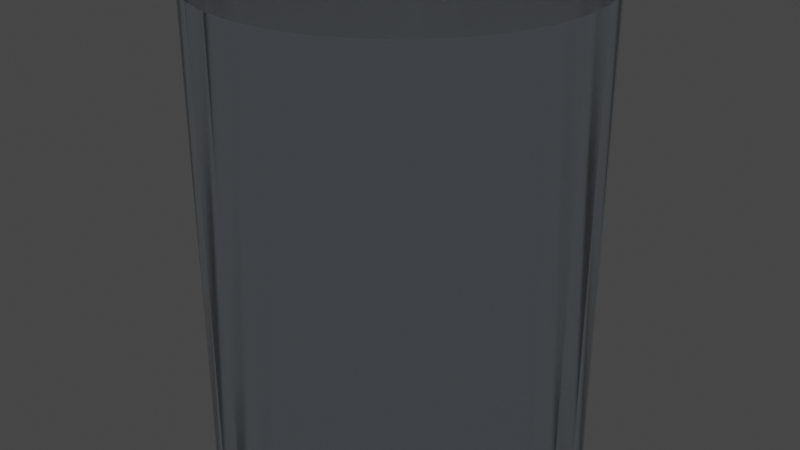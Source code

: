 # Source: lava-lamp.blend  (saved by Blender 2.93.21; exported with 4.5.12 LTS)
import bpy
from mathutils import Matrix  # noqa: F401  (used for matrix-valued properties, if any)

bpy.ops.wm.read_factory_settings(use_empty=True)
scene = bpy.context.scene
scene.name = 'Scene'

# ---- collections
col_collection = bpy.data.collections.new('Collection'); scene.collection.children.link(col_collection)

# ---- materials (node trees are filled in below, after node groups)
mat_glassmat_001 = bpy.data.materials.new('GlassMat.001')
mat_lavamat_001 = bpy.data.materials.new('LavaMat.001')

# ---- material node trees
mat_glassmat_001.use_nodes = True; mat_glassmat_001.node_tree.nodes.clear()
_N = mat_glassmat_001.node_tree.nodes; _L = mat_glassmat_001.node_tree.links
n0 = _N.new('ShaderNodeBsdfPrincipled'); n0.name = 'Principled BSDF'; n0.location = (0, 0)
n0.distribution = 'GGX'
n0.subsurface_method = 'BURLEY'
n0.inputs[0].default_value = (0.8, 0.9, 1.0, 0.3)
n0.inputs[2].default_value = 0.1
n0.inputs[3].default_value = 1.45
n0.inputs[18].default_value = 1.0
n0.inputs[27].default_value = (0.0, 0.0, 0.0, 1.0)
n0.inputs[28].default_value = 1.0
n1 = _N.new('ShaderNodeOutputMaterial'); n1.name = 'Material Output'; n1.location = (0, 0)
_L.new(n0.outputs[0], n1.inputs[0])
n1.is_active_output = True
mat_lavamat_001.use_nodes = True; mat_lavamat_001.node_tree.nodes.clear()
_N = mat_lavamat_001.node_tree.nodes; _L = mat_lavamat_001.node_tree.links
n0 = _N.new('ShaderNodeBsdfPrincipled'); n0.name = 'Principled BSDF'; n0.location = (0, 0)
n0.distribution = 'GGX'
n0.subsurface_method = 'BURLEY'
n0.inputs[0].default_value = (1.0, 0.2, 0.0, 1.0)
n0.inputs[3].default_value = 1.45
n0.inputs[27].default_value = (0.0, 0.0, 0.0, 1.0)
n0.inputs[28].default_value = 1.0
n1 = _N.new('ShaderNodeOutputMaterial'); n1.name = 'Material Output'; n1.location = (0, 0)
_L.new(n0.outputs[0], n1.inputs[0])
n1.is_active_output = True

# ---- world
world_world = bpy.data.worlds.new('World'); scene.world = world_world
world_world.use_nodes = True; world_world.node_tree.nodes.clear()
_N = world_world.node_tree.nodes; _L = world_world.node_tree.links
n0 = _N.new('ShaderNodeOutputWorld'); n0.name = 'World Output'; n0.location = (300, 300)
n1 = _N.new('ShaderNodeBackground'); n1.name = 'Background'; n1.location = (10, 300)
n1.inputs[0].default_value = (0.05088, 0.05088, 0.05088, 1.0)
_L.new(n1.outputs[0], n0.inputs[0])
n0.is_active_output = True
world_world.color = (0.05088, 0.05088, 0.05088)
world_world.use_sun_shadow = False
world_world.sun_shadow_jitter_overblur = 0.0

# ---- cameras
cam_camera_002 = bpy.data.cameras.new('Camera.002')

# ---- lights
light_sun_001 = bpy.data.lights.new('Sun.001', 'SUN')
light_sun_001.transmission_factor = 0.0
light_sun_001.energy = 1.0
light_sun_001.shadow_soft_size = 0.125

# ---- meshes
me_cylinder_001 = bpy.data.meshes.new('Cylinder.001')
me_cylinder_001.from_pydata([(0.0, 2.0, -2.5), (0.0, 2.0, 2.5), (0.3902, 1.962, -2.5), (0.3902, 1.962, 2.5), (0.7654, 1.848, -2.5), (0.7654, 1.848, 2.5), (1.111, 1.663, -2.5), (1.111, 1.663, 2.5), (1.414, 1.414, -2.5), (1.414, 1.414, 2.5), (1.663, 1.111, -2.5), (1.663, 1.111, 2.5), (1.848, 0.7654, -2.5), (1.848, 0.7654, 2.5), (1.962, 0.3902, -2.5), (1.962, 0.3902, 2.5), (2.0, -8.742e-08, -2.5), (2.0, -8.742e-08, 2.5), (1.962, -0.3902, -2.5), (1.962, -0.3902, 2.5), (1.848, -0.7654, -2.5), (1.848, -0.7654, 2.5), (1.663, -1.111, -2.5), (1.663, -1.111, 2.5), (1.414, -1.414, -2.5), (1.414, -1.414, 2.5), (1.111, -1.663, -2.5), (1.111, -1.663, 2.5), (0.7654, -1.848, -2.5), (0.7654, -1.848, 2.5), (0.3902, -1.962, -2.5), (0.3902, -1.962, 2.5), (-1.748e-07, -2.0, -2.5), (-1.748e-07, -2.0, 2.5), (-0.3902, -1.962, -2.5), (-0.3902, -1.962, 2.5), (-0.7654, -1.848, -2.5), (-0.7654, -1.848, 2.5), (-1.111, -1.663, -2.5), (-1.111, -1.663, 2.5), (-1.414, -1.414, -2.5), (-1.414, -1.414, 2.5), (-1.663, -1.111, -2.5), (-1.663, -1.111, 2.5), (-1.848, -0.7654, -2.5), (-1.848, -0.7654, 2.5), (-1.962, -0.3902, -2.5), (-1.962, -0.3902, 2.5), (-2.0, 2.385e-08, -2.5), (-2.0, 2.385e-08, 2.5), (-1.962, 0.3902, -2.5), (-1.962, 0.3902, 2.5), (-1.848, 0.7654, -2.5), (-1.848, 0.7654, 2.5), (-1.663, 1.111, -2.5), (-1.663, 1.111, 2.5), (-1.414, 1.414, -2.5), (-1.414, 1.414, 2.5), (-1.111, 1.663, -2.5), (-1.111, 1.663, 2.5), (-0.7654, 1.848, -2.5), (-0.7654, 1.848, 2.5), (-0.3902, 1.962, -2.5), (-0.3902, 1.962, 2.5)], [], [(0, 1, 3, 2), (2, 3, 5, 4), (4, 5, 7, 6), (6, 7, 9, 8), (8, 9, 11, 10), (10, 11, 13, 12), (12, 13, 15, 14), (14, 15, 17, 16), (16, 17, 19, 18), (18, 19, 21, 20), (20, 21, 23, 22), (22, 23, 25, 24), (24, 25, 27, 26), (26, 27, 29, 28), (28, 29, 31, 30), (30, 31, 33, 32), (32, 33, 35, 34), (34, 35, 37, 36), (36, 37, 39, 38), (38, 39, 41, 40), (40, 41, 43, 42), (42, 43, 45, 44), (44, 45, 47, 46), (46, 47, 49, 48), (48, 49, 51, 50), (50, 51, 53, 52), (52, 53, 55, 54), (54, 55, 57, 56), (56, 57, 59, 58), (58, 59, 61, 60), (3, 1, 63, 61, 59, 57, 55, 53, 51, 49, 47, 45, 43, 41, 39, 37, 35, 33, 31, 29, 27, 25, 23, 21, 19, 17, 15, 13, 11, 9, 7, 5), (60, 61, 63, 62), (62, 63, 1, 0), (0, 2, 4, 6, 8, 10, 12, 14, 16, 18, 20, 22, 24, 26, 28, 30, 32, 34, 36, 38, 40, 42, 44, 46, 48, 50, 52, 54, 56, 58, 60, 62)])
_uv = me_cylinder_001.uv_layers.new(name='UVMap')
_uv.uv.foreach_set('vector', [1.0, 0.5, 1.0, 1.0, 0.9688, 1.0, 0.9688, 0.5, 0.9688, 0.5, 0.9688, 1.0, 0.9375, 1.0, 0.9375, 0.5, 0.9375, 0.5, 0.9375, 1.0, 0.9062, 1.0, 0.9062, 0.5, 0.9062, 0.5, 0.9062, 1.0, 0.875, 1.0, 0.875, 0.5, 0.875, 0.5, 0.875, 1.0, 0.8438, 1.0, 0.8438, 0.5, 0.8438, 0.5, 0.8438, 1.0, 0.8125, 1.0, 0.8125, 0.5, 0.8125, 0.5, 0.8125, 1.0, 0.7812, 1.0, 0.7812, 0.5, 0.7812, 0.5, 0.7812, 1.0, 0.75, 1.0, 0.75, 0.5, 0.75, 0.5, 0.75, 1.0, 0.7188, 1.0, 0.7188, 0.5, 0.7188, 0.5, 0.7188, 1.0, 0.6875, 1.0, 0.6875, 0.5, 0.6875, 0.5, 0.6875, 1.0, 0.6562, 1.0, 0.6562, 0.5, 0.6562, 0.5, 0.6562, 1.0, 0.625, 1.0, 0.625, 0.5, 0.625, 0.5, 0.625, 1.0, 0.5938, 1.0, 0.5938, 0.5, 0.5938, 0.5, 0.5938, 1.0, 0.5625, 1.0, 0.5625, 0.5, 0.5625, 0.5, 0.5625, 1.0, 0.5312, 1.0, 0.5312, 0.5, 0.5312, 0.5, 0.5312, 1.0, 0.5, 1.0, 0.5, 0.5, 0.5, 0.5, 0.5, 1.0, 0.4688, 1.0, 0.4688, 0.5, 0.4688, 0.5, 0.4688, 1.0, 0.4375, 1.0, 0.4375, 0.5, 0.4375, 0.5, 0.4375, 1.0, 0.4062, 1.0, 0.4062, 0.5, 0.4062, 0.5, 0.4062, 1.0, 0.375, 1.0, 0.375, 0.5, 0.375, 0.5, 0.375, 1.0, 0.3438, 1.0, 0.3438, 0.5, 0.3438, 0.5, 0.3438, 1.0, 0.3125, 1.0, 0.3125, 0.5, 0.3125, 0.5, 0.3125, 1.0, 0.2812, 1.0, 0.2812, 0.5, 0.2812, 0.5, 0.2812, 1.0, 0.25, 1.0, 0.25, 0.5, 0.25, 0.5, 0.25, 1.0, 0.2188, 1.0, 0.2188, 0.5, 0.2188, 0.5, 0.2188, 1.0, 0.1875, 1.0, 0.1875, 0.5, 0.1875, 0.5, 0.1875, 1.0, 0.1562, 1.0, 0.1562, 0.5, 0.1562, 0.5, 0.1562, 1.0, 0.125, 1.0, 0.125, 0.5, 0.125, 0.5, 0.125, 1.0, 0.09375, 1.0, 0.09375, 0.5, 0.09375, 0.5, 0.09375, 1.0, 0.0625, 1.0, 0.0625, 0.5, 0.2968, 0.4854, 0.25, 0.49, 0.2032, 0.4854, 0.1582, 0.4717, 0.1167, 0.4496, 0.08029, 0.4197, 0.05045, 0.3833, 0.02827, 0.3418, 0.01461, 0.2968, 0.01, 0.25, 0.01461, 0.2032, 0.02827, 0.1582, 0.05045, 0.1167, 0.08029, 0.08029, 0.1167, 0.05045, 0.1582, 0.02827, 0.2032, 0.01461, 0.25, 0.01, 0.2968, 0.01461, 0.3418, 0.02827, 0.3833, 0.05045, 0.4197, 0.08029, 0.4496, 0.1167, 0.4717, 0.1582, 0.4854, 0.2032, 0.49, 0.25, 0.4854, 0.2968, 0.4717, 0.3418, 0.4496, 0.3833, 0.4197, 0.4197, 0.3833, 0.4496, 0.3418, 0.4717, 0.0625, 0.5, 0.0625, 1.0, 0.03125, 1.0, 0.03125, 0.5, 0.03125, 0.5, 0.03125, 1.0, 0.0, 1.0, 0.0, 0.5, 0.75, 0.49, 0.7968, 0.4854, 0.8418, 0.4717, 0.8833, 0.4496, 0.9197, 0.4197, 0.9496, 0.3833, 0.9717, 0.3418, 0.9854, 0.2968, 0.99, 0.25, 0.9854, 0.2032, 0.9717, 0.1582, 0.9496, 0.1167, 0.9197, 0.08029, 0.8833, 0.05045, 0.8418, 0.02827, 0.7968, 0.01461, 0.75, 0.01, 0.7032, 0.01461, 0.6582, 0.02827, 0.6167, 0.05045, 0.5803, 0.08029, 0.5504, 0.1167, 0.5283, 0.1582, 0.5146, 0.2032, 0.51, 0.25, 0.5146, 0.2968, 0.5283, 0.3418, 0.5504, 0.3833, 0.5803, 0.4197, 0.6167, 0.4496, 0.6582, 0.4717, 0.7032, 0.4854])
me_cylinder_001.materials.append(mat_glassmat_001)
me_cylinder_001.use_remesh_fix_poles = True
me_cylinder_001.use_remesh_preserve_attributes = False
me_cylinder_001.update()

# ---- objects
ob_lavacontainer = bpy.data.objects.new('LavaContainer', me_cylinder_001)
ob_lavablob1 = bpy.data.objects.new('LavaBlob1', None)
ob_lavablob2 = bpy.data.objects.new('LavaBlob2', None)
ob_flycamera = bpy.data.objects.new('FlyCamera', cam_camera_002)
ob_sun = bpy.data.objects.new('Sun', light_sun_001)

# ---- transforms, parenting, visibility, modifiers, constraints
ob_lavacontainer.location = (0.0, 0.0, 0.0)
ob_lavablob1.location = (0.0, 0.0, -2.133)
ob_lavablob1.empty_image_offset = (0.0, 0.0)
ob_lavablob2.location = (0.0, 0.0, 0.9956)
ob_lavablob2.empty_image_offset = (0.0, 0.0)
ob_flycamera.location = (9.978, -0.6632, 4.867)
_c = ob_flycamera.constraints.new('TRACK_TO'); _c.name = 'Track To'
_c.target = ob_lavacontainer
ob_sun.location = (0.0, 0.0, 10.0)

# ---- collection membership
col_collection.objects.link(ob_lavacontainer)
col_collection.objects.link(ob_lavablob1)
col_collection.objects.link(ob_lavablob2)
col_collection.objects.link(ob_flycamera)
col_collection.objects.link(ob_sun)

# ---- scene / render settings (as saved in the file)
scene.camera = ob_flycamera
scene.frame_start = 1; scene.frame_end = 250; scene.frame_set(250)
scene.render.engine = 'CYCLES'
scene.render.image_settings.file_format = 'FFMPEG'
scene.render.image_settings.color_mode = 'RGB'
scene.cycles.use_denoising = False
scene.cycles.samples = 128
scene.cycles.sampling_pattern = 'TABULATED_SOBOL'
scene.cycles.use_adaptive_sampling = False
scene.cycles.use_light_tree = False
scene.view_settings.view_transform = 'Filmic'
bpy.context.view_layer.update()
